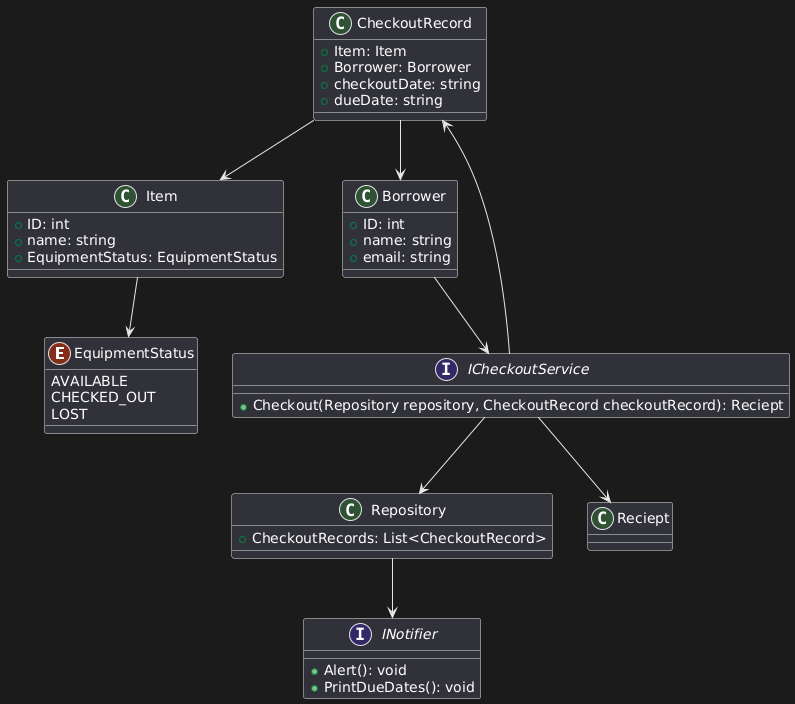

The diagram above was rendered by PlantUML. Its source (embedded in the PNG):
@startuml
enum EquipmentStatus {
     AVAILABLE
     CHECKED_OUT
     LOST
}

class CheckoutRecord {
  + Item: Item
  + Borrower: Borrower
  + checkoutDate: string
  + dueDate: string
}

class Item {
  + ID: int
  + name: string
  + EquipmentStatus: EquipmentStatus
}
class Borrower {
+ ID: int
+ name: string
+ email: string
}
interface ICheckoutService {
  + Checkout(Repository repository, CheckoutRecord checkoutRecord): Reciept
}

interface INotifier {
  + Alert(): void
  + PrintDueDates(): void
}

class Repository {
+ CheckoutRecords: List<CheckoutRecord>
}
CheckoutRecord --> Item
CheckoutRecord --> Borrower
Borrower --> ICheckoutService
ICheckoutService --> Reciept
ICheckoutService --> Repository
ICheckoutService --> CheckoutRecord
Item --> EquipmentStatus
Repository --> INotifier
@enduml